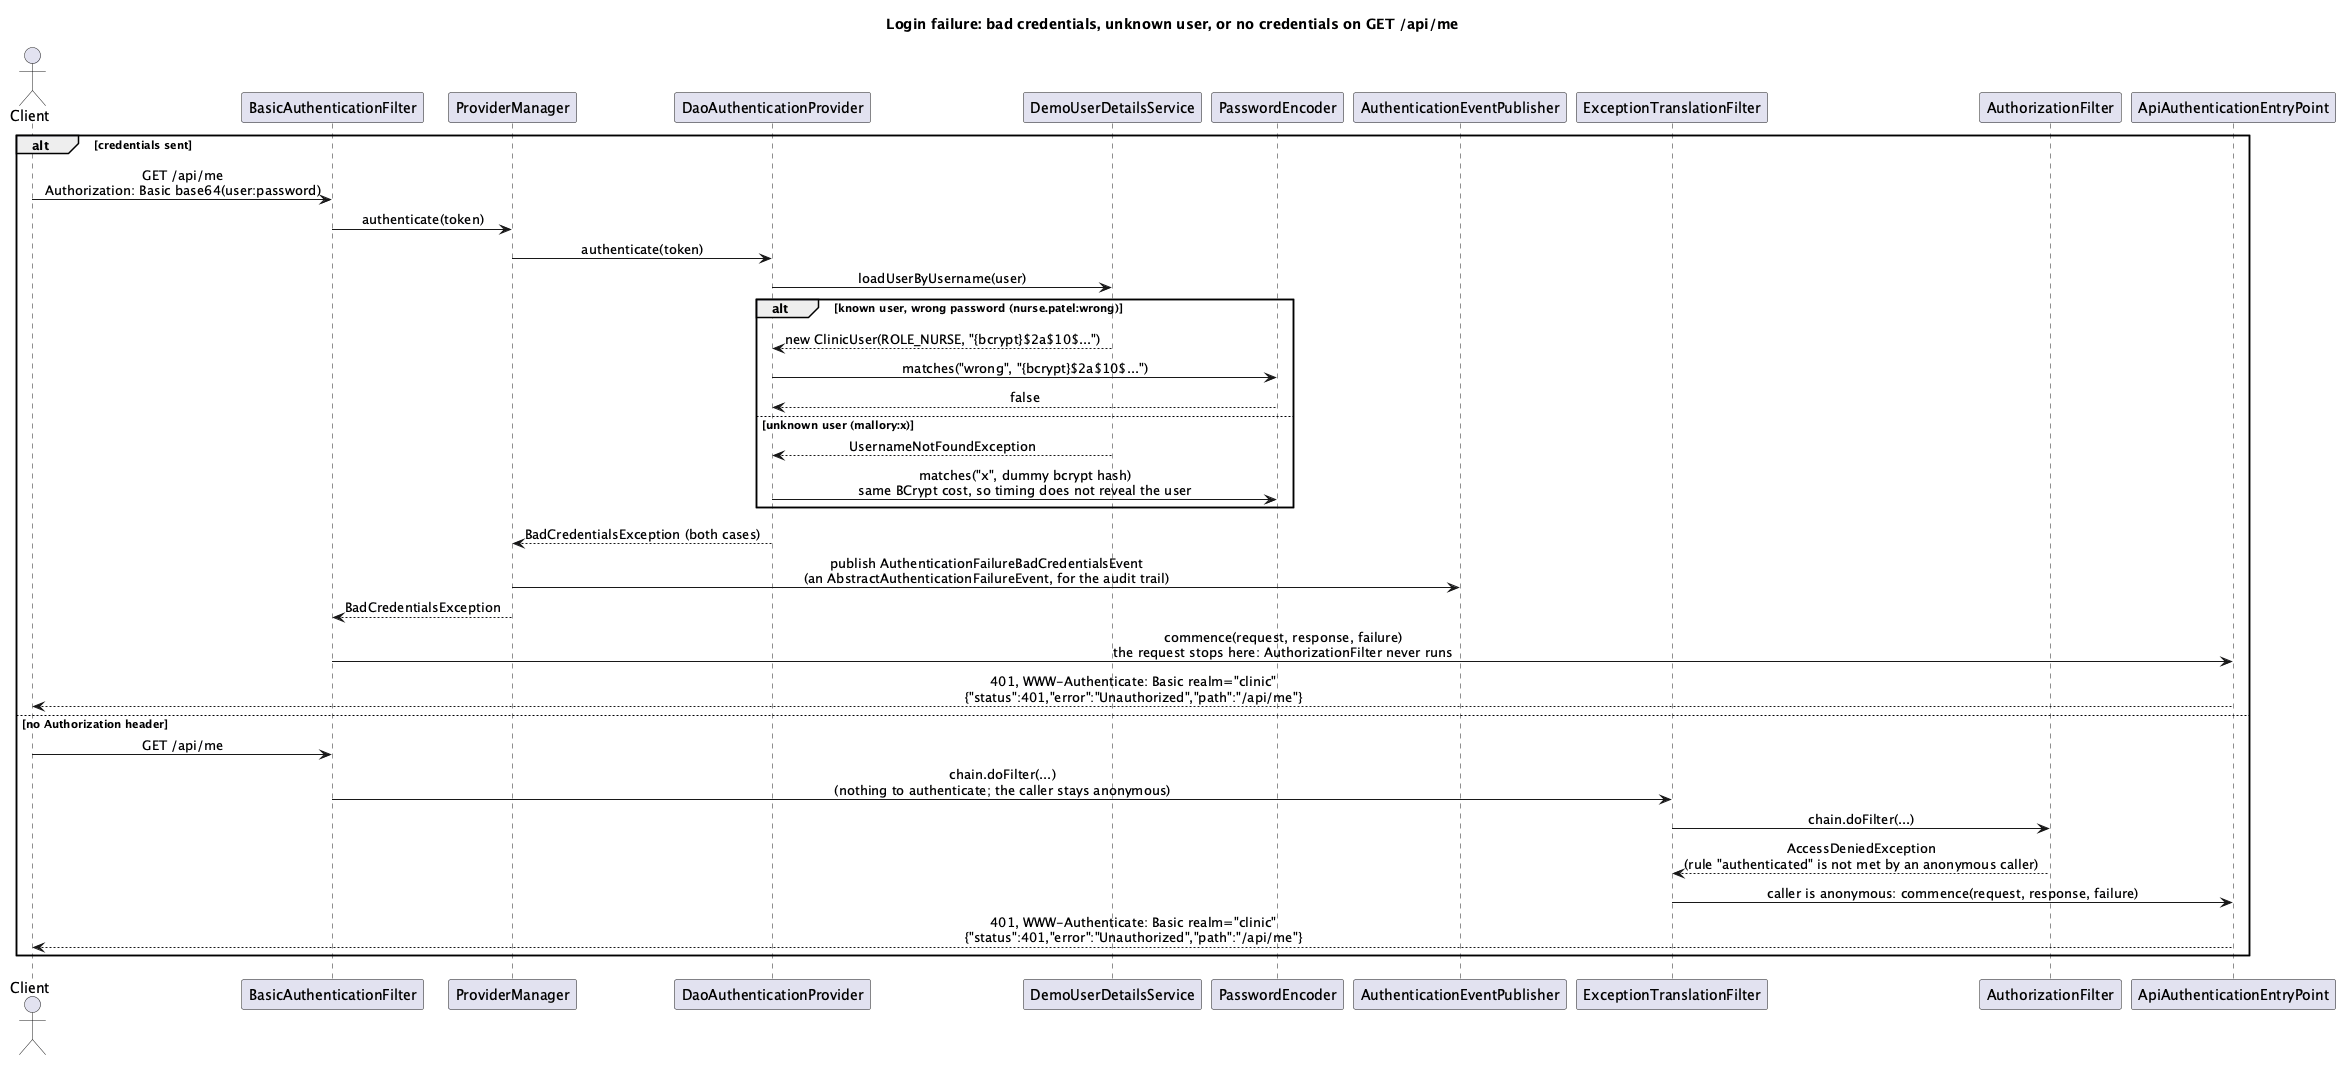

The diagram above was rendered by PlantUML. Its source (embedded in the PNG):
@startuml login-failure
title Login failure: bad credentials, unknown user, or no credentials on GET /api/me
skinparam sequenceMessageAlign center
skinparam responseMessageBelowArrow true

actor Client
participant BasicAuthenticationFilter
participant ProviderManager
participant DaoAuthenticationProvider
participant DemoUserDetailsService
participant PasswordEncoder
participant AuthenticationEventPublisher
participant ExceptionTranslationFilter
participant AuthorizationFilter
participant ApiAuthenticationEntryPoint

alt credentials sent
  Client -> BasicAuthenticationFilter : GET /api/me\nAuthorization: Basic base64(user:password)
  BasicAuthenticationFilter -> ProviderManager : authenticate(token)
  ProviderManager -> DaoAuthenticationProvider : authenticate(token)
  DaoAuthenticationProvider -> DemoUserDetailsService : loadUserByUsername(user)
  alt known user, wrong password (nurse.patel:wrong)
    DemoUserDetailsService --> DaoAuthenticationProvider : new ClinicUser(ROLE_NURSE, "{bcrypt}$2a$10$...")
    DaoAuthenticationProvider -> PasswordEncoder : matches("wrong", "{bcrypt}$2a$10$...")
    PasswordEncoder --> DaoAuthenticationProvider : false
  else unknown user (mallory:x)
    DemoUserDetailsService --> DaoAuthenticationProvider : UsernameNotFoundException
    DaoAuthenticationProvider -> PasswordEncoder : matches("x", dummy bcrypt hash)\nsame BCrypt cost, so timing does not reveal the user
  end
  DaoAuthenticationProvider --> ProviderManager : BadCredentialsException (both cases)
  ProviderManager -> AuthenticationEventPublisher : publish AuthenticationFailureBadCredentialsEvent\n(an AbstractAuthenticationFailureEvent, for the audit trail)
  ProviderManager --> BasicAuthenticationFilter : BadCredentialsException
  BasicAuthenticationFilter -> ApiAuthenticationEntryPoint : commence(request, response, failure)\nthe request stops here: AuthorizationFilter never runs
  ApiAuthenticationEntryPoint --> Client : 401, WWW-Authenticate: Basic realm="clinic"\n{"status":401,"error":"Unauthorized","path":"/api/me"}
else no Authorization header
  Client -> BasicAuthenticationFilter : GET /api/me
  BasicAuthenticationFilter -> ExceptionTranslationFilter : chain.doFilter(...)\n(nothing to authenticate; the caller stays anonymous)
  ExceptionTranslationFilter -> AuthorizationFilter : chain.doFilter(...)
  AuthorizationFilter --> ExceptionTranslationFilter : AccessDeniedException\n(rule "authenticated" is not met by an anonymous caller)
  ExceptionTranslationFilter -> ApiAuthenticationEntryPoint : caller is anonymous: commence(request, response, failure)
  ApiAuthenticationEntryPoint --> Client : 401, WWW-Authenticate: Basic realm="clinic"\n{"status":401,"error":"Unauthorized","path":"/api/me"}
end
@enduml